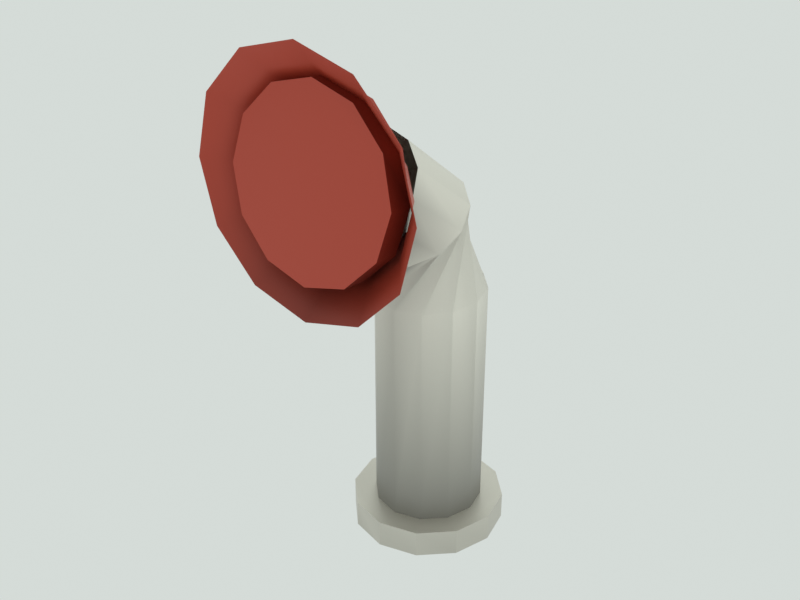 # Source: deck_vent.blend  (saved by Blender 5.3.31; exported with 4.5.12 LTS)
import bpy
from mathutils import Matrix  # noqa: F401  (used for matrix-valued properties, if any)

bpy.ops.wm.read_factory_settings(use_empty=True)
scene = bpy.context.scene
scene.name = 'Scene'

# ---- materials (node trees are filled in below, after node groups)
mat_m_metal = bpy.data.materials.new('M_metal')
mat_m_metal.use_backface_culling = True
mat_m_paint = bpy.data.materials.new('M_paint')

# ---- material node trees
mat_m_metal.use_nodes = True; mat_m_metal.node_tree.nodes.clear()
_N = mat_m_metal.node_tree.nodes; _L = mat_m_metal.node_tree.links
n0 = _N.new('ShaderNodeBsdfPrincipled'); n0.name = 'Principled BSDF'; n0.location = (-200, 100)
n0.inputs[1].default_value = 0.8
n0.inputs[2].default_value = 0.45
n0.inputs[10].default_value = 0.005
n1 = _N.new('ShaderNodeOutputMaterial'); n1.name = 'Material Output'; n1.location = (200, 100)
n2 = _N.new('ShaderNodeVertexColor'); n2.name = 'Color Attribute'; n2.location = (0, 0)
n2.layer_name = 'Col'
_L.new(n0.outputs[0], n1.inputs[0])
_L.new(n2.outputs[0], n0.inputs[0])
n1.is_active_output = True
mat_m_paint.use_nodes = True; mat_m_paint.node_tree.nodes.clear()
_N = mat_m_paint.node_tree.nodes; _L = mat_m_paint.node_tree.links
n0 = _N.new('ShaderNodeBsdfPrincipled'); n0.name = 'Principled BSDF'; n0.location = (-200, 100)
n0.inputs[1].default_value = 0.1
n0.inputs[10].default_value = 0.005
n1 = _N.new('ShaderNodeOutputMaterial'); n1.name = 'Material Output'; n1.location = (200, 100)
n2 = _N.new('ShaderNodeVertexColor'); n2.name = 'Color Attribute'; n2.location = (0, 0)
n2.layer_name = 'Col'
_L.new(n0.outputs[0], n1.inputs[0])
_L.new(n2.outputs[0], n0.inputs[0])
n1.is_active_output = True

# ---- world
world_world = bpy.data.worlds.new('World'); scene.world = world_world
world_world.use_nodes = True; world_world.node_tree.nodes.clear()
_N = world_world.node_tree.nodes; _L = world_world.node_tree.links
n0 = _N.new('ShaderNodeBackground'); n0.name = 'Background'; n0.location = (-200, 100)
n0.inputs[0].default_value = (0.7379, 0.7913, 0.7605, 1.0)
n0.inputs[1].default_value = 0.9
n1 = _N.new('ShaderNodeOutputWorld'); n1.name = 'World Output'; n1.location = (200, 100)
_L.new(n0.outputs[0], n1.inputs[0])
n1.is_active_output = True
world_world.light_settings.distance = 2.2

# ---- meshes
me_deck_vent_mesh = bpy.data.meshes.new('deck_vent_mesh')
me_deck_vent_mesh.from_pydata([(0.0, 0.34, 0.0), (0.0, 0.34, 0.12), (0.17, 0.2944, 0.0), (0.17, 0.2944, 0.12), (0.2944, 0.17, 0.0), (0.2944, 0.17, 0.12), (0.34, 0.0, 0.0), (0.34, 0.0, 0.12), (0.2944, -0.17, 0.0), (0.2944, -0.17, 0.12), (0.17, -0.2944, 0.0), (0.17, -0.2944, 0.12), (0.0, -0.34, 0.0), (0.0, -0.34, 0.12), (-0.17, -0.2944, 0.0), (-0.17, -0.2944, 0.12), (-0.2944, -0.17, 0.0), (-0.2944, -0.17, 0.12), (-0.34, 0.0, 0.0), (-0.34, 0.0, 0.12), (-0.2944, 0.17, 0.0), (-0.2944, 0.17, 0.12), (-0.17, 0.2944, 0.0), (-0.17, 0.2944, 0.12), (0.0, 0.24, 0.1), (-0.12, 0.2078, 0.1), (-0.2078, 0.12, 0.1), (-0.24, 1.47e-17, 0.1), (-0.2078, -0.12, 0.1), (-0.12, -0.2078, 0.1), (-2.939e-17, -0.24, 0.1), (0.12, -0.2078, 0.1), (0.2078, -0.12, 0.1), (0.24, -4.409e-17, 0.1), (0.2078, 0.12, 0.1), (0.12, 0.2078, 0.1), (0.0, 0.2391, 1.17), (-0.12, 0.2071, 1.168), (-0.2078, 0.1196, 1.16), (-0.24, 1.464e-17, 1.15), (-0.2078, -0.1196, 1.14), (-0.12, -0.2071, 1.132), (-2.939e-17, -0.2391, 1.13), (0.12, -0.2071, 1.132), (0.2078, -0.1196, 1.14), (0.24, -4.393e-17, 1.15), (0.2078, 0.1196, 1.16), (0.12, 0.2071, 1.168), (-0.24, -0.12, 1.5), (-0.2078, -0.2166, 1.429), (-0.12, -0.2873, 1.377), (-1.47e-17, -0.3132, 1.358), (0.12, -0.2873, 1.377), (0.2078, -0.2166, 1.429), (0.24, -0.12, 1.5), (0.2078, -0.02339, 1.571), (0.12, 0.04733, 1.623), (4.409e-17, 0.07321, 1.642), (-0.12, 0.04733, 1.623), (-0.2078, -0.02339, 1.571), (-0.24, -0.42, 1.72), (-0.2078, -0.491, 1.623), (-0.12, -0.5429, 1.552), (-1.47e-17, -0.5619, 1.526), (0.12, -0.5429, 1.552), (0.2078, -0.491, 1.623), (0.24, -0.42, 1.72), (0.2078, -0.349, 1.817), (0.12, -0.2971, 1.888), (4.409e-17, -0.2781, 1.914), (-0.12, -0.2971, 1.888), (-0.2078, -0.349, 1.817), (0.25, -0.42, 1.72), (0.2165, -0.42, 1.845), (0.125, -0.42, 1.937), (1.531e-17, -0.42, 1.97), (-0.125, -0.42, 1.937), (-0.2165, -0.42, 1.845), (-0.25, -0.42, 1.72), (-0.2165, -0.42, 1.595), (-0.125, -0.42, 1.503), (-4.592e-17, -0.42, 1.47), (0.125, -0.42, 1.503), (0.2165, -0.42, 1.595), (0.4, -0.62, 1.78), (0.3464, -0.62, 1.98), (0.2, -0.62, 2.126), (2.449e-17, -0.62, 2.18), (-0.2, -0.62, 2.126), (-0.3464, -0.62, 1.98), (-0.4, -0.62, 1.78), (-0.3464, -0.62, 1.58), (-0.2, -0.62, 1.434), (-7.348e-17, -0.62, 1.38), (0.2, -0.62, 1.434), (0.3464, -0.62, 1.58), (0.52, -0.74, 1.8), (0.4503, -0.74, 2.06), (0.26, -0.74, 2.25), (3.184e-17, -0.74, 2.32), (-0.26, -0.74, 2.25), (-0.4503, -0.74, 2.06), (-0.52, -0.74, 1.8), (-0.4503, -0.74, 1.54), (-0.26, -0.74, 1.35), (-9.552e-17, -0.74, 1.28), (0.26, -0.74, 1.35), (0.4503, -0.74, 1.54), (-0.38, -0.6, 1.79), (-0.3291, -0.6189, 1.601), (-0.19, -0.6327, 1.463), (-2.327e-17, -0.6378, 1.412), (0.19, -0.6327, 1.463), (0.3291, -0.6189, 1.601), (0.38, -0.6, 1.79), (0.3291, -0.5811, 1.979), (0.19, -0.5673, 2.117), (6.98e-17, -0.5622, 2.168), (-0.19, -0.5673, 2.117), (-0.3291, -0.5811, 1.979), (-0.38, -0.7, 1.8), (-0.3291, -0.7189, 1.611), (-0.19, -0.7327, 1.473), (-2.327e-17, -0.7378, 1.422), (0.19, -0.7327, 1.473), (0.3291, -0.7189, 1.611), (0.38, -0.7, 1.8), (0.3291, -0.6811, 1.989), (0.19, -0.6673, 2.127), (6.98e-17, -0.6622, 2.178), (-0.19, -0.6673, 2.127), (-0.3291, -0.6811, 1.989)], [], [(0, 1, 3, 2), (2, 3, 5, 4), (4, 5, 7, 6), (6, 7, 9, 8), (8, 9, 11, 10), (10, 11, 13, 12), (12, 13, 15, 14), (14, 15, 17, 16), (16, 17, 19, 18), (18, 19, 21, 20), (3, 1, 23, 21, 19, 17, 15, 13, 11, 9, 7, 5), (20, 21, 23, 22), (22, 23, 1, 0), (0, 2, 4, 6, 8, 10, 12, 14, 16, 18, 20, 22), (24, 25, 37, 36), (25, 26, 38, 37), (26, 27, 39, 38), (27, 28, 40, 39), (28, 29, 41, 40), (29, 30, 42, 41), (30, 31, 43, 42), (31, 32, 44, 43), (32, 33, 45, 44), (33, 34, 46, 45), (34, 35, 47, 46), (35, 24, 36, 47), (36, 37, 49, 48), (37, 38, 50, 49), (38, 39, 51, 50), (39, 40, 52, 51), (40, 41, 53, 52), (41, 42, 54, 53), (42, 43, 55, 54), (43, 44, 56, 55), (44, 45, 57, 56), (45, 46, 58, 57), (46, 47, 59, 58), (47, 36, 48, 59), (48, 49, 61, 60), (49, 50, 62, 61), (50, 51, 63, 62), (51, 52, 64, 63), (52, 53, 65, 64), (53, 54, 66, 65), (54, 55, 67, 66), (55, 56, 68, 67), (56, 57, 69, 68), (57, 58, 70, 69), (58, 59, 71, 70), (59, 48, 60, 71), (72, 73, 85, 84), (73, 74, 86, 85), (74, 75, 87, 86), (75, 76, 88, 87), (76, 77, 89, 88), (77, 78, 90, 89), (78, 79, 91, 90), (79, 80, 92, 91), (80, 81, 93, 92), (81, 82, 94, 93), (82, 83, 95, 94), (83, 72, 84, 95), (84, 85, 97, 96), (85, 86, 98, 97), (86, 87, 99, 98), (87, 88, 100, 99), (88, 89, 101, 100), (89, 90, 102, 101), (90, 91, 103, 102), (91, 92, 104, 103), (92, 93, 105, 104), (93, 94, 106, 105), (94, 95, 107, 106), (95, 84, 96, 107), (108, 109, 121, 120), (109, 110, 122, 121), (110, 111, 123, 122), (111, 112, 124, 123), (112, 113, 125, 124), (113, 114, 126, 125), (114, 115, 127, 126), (115, 116, 128, 127), (116, 117, 129, 128), (117, 118, 130, 129), (118, 119, 131, 130), (119, 108, 120, 131), (119, 118, 117, 116, 115, 114, 113, 112, 111, 110, 109, 108), (120, 121, 122, 123, 124, 125, 126, 127, 128, 129, 130, 131)])
me_deck_vent_mesh.polygons.foreach_set('use_smooth', [0, 0, 0, 0, 0, 0, 0, 0, 0, 0, 0, 0, 0, 0, 1, 1, 1, 1, 1, 1, 1, 1, 1, 1, 1, 1, 1, 1, 1, 1, 1, 1, 1, 1, 1, 1, 1, 1, 1, 1, 1, 1, 1, 1, 1, 1, 1, 1, 1, 1, 1, 1, 1, 1, 1, 1, 1, 1, 1, 1, 1, 1, 1, 1, 1, 1, 1, 1, 1, 1, 1, 1, 1, 1, 1, 1, 1, 1, 1, 1, 1, 1, 1, 1, 1, 1, 1, 1])
me_deck_vent_mesh.polygons.foreach_set('material_index', [0, 0, 0, 0, 0, 0, 0, 0, 0, 0, 0, 0, 0, 0, 1, 1, 1, 1, 1, 1, 1, 1, 1, 1, 1, 1, 1, 1, 1, 1, 1, 1, 1, 1, 1, 1, 1, 1, 1, 1, 1, 1, 1, 1, 1, 1, 1, 1, 1, 1, 1, 1, 1, 1, 1, 1, 1, 1, 1, 1, 1, 1, 1, 1, 1, 1, 1, 1, 1, 1, 1, 1, 1, 1, 1, 1, 1, 1, 1, 1, 1, 1, 1, 1, 1, 1, 1, 1])
_k = set([(50, 51), (51, 52), (52, 53), (56, 57), (57, 58), (58, 59), (108, 109), (108, 119), (109, 110), (110, 111), (111, 112), (112, 113), (113, 114), (114, 115), (115, 116), (116, 117), (117, 118), (118, 119), (120, 121), (120, 131), (121, 122), (122, 123), (123, 124), (124, 125), (125, 126), (126, 127), (127, 128), (128, 129), (129, 130), (130, 131)])
me_deck_vent_mesh.attributes.new('sharp_edge', 'BOOLEAN', 'EDGE').data.foreach_set('value', [ (min(e.vertices), max(e.vertices)) in _k for e in me_deck_vent_mesh.edges])
_ca = me_deck_vent_mesh.color_attributes.new('Col', 'FLOAT_COLOR', 'CORNER')
_ca.data.foreach_set('color', [0.5755, 0.5541, 0.4976, 1.0, 0.5755, 0.5541, 0.4976, 1.0, 0.6704, 0.6454, 0.5796, 1.0, 0.5992, 0.5769, 0.5181, 1.0, 0.5992, 0.5769, 0.5181, 1.0, 0.623, 0.5998, 0.5386, 1.0, 0.623, 0.5998, 0.5386, 1.0, 0.5992, 0.5769, 0.5181, 1.0, 0.623, 0.5998, 0.5386, 1.0, 0.623, 0.5998, 0.5386, 1.0, 0.623, 0.5998, 0.5386, 1.0, 0.5755, 0.5541, 0.4976, 1.0, 0.5992, 0.5769, 0.5181, 1.0, 0.6704, 0.6454, 0.5796, 1.0, 0.623, 0.5998, 0.5386, 1.0, 0.5992, 0.5769, 0.5181, 1.0, 0.5518, 0.5313, 0.4771, 1.0, 0.623, 0.5998, 0.5386, 1.0, 0.623, 0.5998, 0.5386, 1.0, 0.5992, 0.5769, 0.5181, 1.0, 0.5755, 0.5541, 0.4976, 1.0, 0.6467, 0.6226, 0.5591, 1.0, 0.623, 0.5998, 0.5386, 1.0, 0.5755, 0.5541, 0.4976, 1.0, 0.623, 0.5998, 0.5386, 1.0, 0.5992, 0.5769, 0.5181, 1.0, 0.6467, 0.6226, 0.5591, 1.0, 0.5518, 0.5313, 0.4771, 1.0, 0.5992, 0.5769, 0.5181, 1.0, 0.623, 0.5998, 0.5386, 1.0, 0.623, 0.5998, 0.5386, 1.0, 0.5992, 0.5769, 0.5181, 1.0, 0.5992, 0.5769, 0.5181, 1.0, 0.5518, 0.5313, 0.4771, 1.0, 0.5992, 0.5769, 0.5181, 1.0, 0.623, 0.5998, 0.5386, 1.0, 0.5992, 0.5769, 0.5181, 1.0, 0.623, 0.5998, 0.5386, 1.0, 0.623, 0.5998, 0.5386, 1.0, 0.5755, 0.5541, 0.4976, 1.0, 0.7889, 0.7595, 0.6821, 1.0, 0.8126, 0.7824, 0.7026, 1.0, 0.8363, 0.8052, 0.7231, 1.0, 0.7652, 0.7367, 0.6616, 1.0, 0.7652, 0.7367, 0.6616, 1.0, 0.7178, 0.6911, 0.6206, 1.0, 0.7652, 0.7367, 0.6616, 1.0, 0.7652, 0.7367, 0.6616, 1.0, 0.7652, 0.7367, 0.6616, 1.0, 0.8126, 0.7824, 0.7026, 1.0, 0.7652, 0.7367, 0.6616, 1.0, 0.7889, 0.7595, 0.6821, 1.0, 0.623, 0.5998, 0.5386, 1.0, 0.6467, 0.6226, 0.5591, 1.0, 0.6467, 0.6226, 0.5591, 1.0, 0.5992, 0.5769, 0.5181, 1.0, 0.5992, 0.5769, 0.5181, 1.0, 0.6467, 0.6226, 0.5591, 1.0, 0.623, 0.5998, 0.5386, 1.0, 0.5992, 0.5769, 0.5181, 1.0, 0.2199, 0.2117, 0.1901, 1.0, 0.2199, 0.2117, 0.1901, 1.0, 0.2199, 0.2117, 0.1901, 1.0, 0.2199, 0.2117, 0.1901, 1.0, 0.2199, 0.2117, 0.1901, 1.0, 0.2199, 0.2117, 0.1901, 1.0, 0.2199, 0.2117, 0.1901, 1.0, 0.2199, 0.2117, 0.1901, 1.0, 0.2199, 0.2117, 0.1901, 1.0, 0.2199, 0.2117, 0.1901, 1.0, 0.2199, 0.2117, 0.1901, 1.0, 0.2199, 0.2117, 0.1901, 1.0, 0.2166, 0.2086, 0.1873, 1.0, 0.2166, 0.2086, 0.1873, 1.0, 0.8472, 0.8157, 0.7325, 1.0, 0.8665, 0.8343, 0.7492, 1.0, 0.2166, 0.2085, 0.1872, 1.0, 0.2166, 0.2085, 0.1872, 1.0, 0.8236, 0.7929, 0.7121, 1.0, 0.8469, 0.8154, 0.7322, 1.0, 0.221, 0.2127, 0.1911, 1.0, 0.221, 0.2127, 0.1911, 1.0, 0.7927, 0.7632, 0.6854, 1.0, 0.8642, 0.832, 0.7472, 1.0, 0.2203, 0.2121, 0.1905, 1.0, 0.2203, 0.2121, 0.1905, 1.0, 0.7665, 0.738, 0.6627, 1.0, 0.814, 0.7837, 0.7038, 1.0, 0.2186, 0.2105, 0.189, 1.0, 0.2186, 0.2105, 0.189, 1.0, 0.69, 0.6643, 0.5966, 1.0, 0.7607, 0.7324, 0.6577, 1.0, 0.2227, 0.2144, 0.1926, 1.0, 0.2227, 0.2144, 0.1926, 1.0, 0.631, 0.6075, 0.5455, 1.0, 0.703, 0.6768, 0.6078, 1.0, 0.2194, 0.2112, 0.1897, 1.0, 0.2194, 0.2112, 0.1897, 1.0, 0.787, 0.7577, 0.6805, 1.0, 0.6215, 0.5983, 0.5373, 1.0, 0.2174, 0.2093, 0.188, 1.0, 0.2174, 0.2093, 0.188, 1.0, 0.8502, 0.8185, 0.7351, 1.0, 0.7799, 0.7508, 0.6743, 1.0, 0.2218, 0.2135, 0.1917, 1.0, 0.2218, 0.2135, 0.1917, 1.0, 0.887, 0.854, 0.7669, 1.0, 0.8673, 0.835, 0.7498, 1.0, 0.2237, 0.2154, 0.1935, 1.0, 0.2237, 0.2154, 0.1935, 1.0, 0.8751, 0.8425, 0.7566, 1.0, 0.895, 0.8617, 0.7738, 1.0, 0.2174, 0.2093, 0.1879, 1.0, 0.2174, 0.2093, 0.1879, 1.0, 0.8695, 0.8371, 0.7518, 1.0, 0.8501, 0.8185, 0.735, 1.0, 0.2217, 0.2134, 0.1916, 1.0, 0.2217, 0.2134, 0.1916, 1.0, 0.8866, 0.8536, 0.7666, 1.0, 0.8866, 0.8536, 0.7666, 1.0, 0.8692, 0.8368, 0.7515, 1.0, 0.8692, 0.8368, 0.7515, 1.0, 0.8212, 0.7907, 0.71, 1.0, 0.8889, 0.8558, 0.7686, 1.0, 0.8335, 0.8025, 0.7207, 1.0, 0.8572, 0.8253, 0.7411, 1.0, 0.6918, 0.666, 0.5981, 1.0, 0.8099, 0.7798, 0.7002, 1.0, 0.8223, 0.7917, 0.711, 1.0, 0.799, 0.7692, 0.6908, 1.0, 0.6358, 0.6121, 0.5497, 1.0, 0.7057, 0.6795, 0.6102, 1.0, 0.7724, 0.7436, 0.6678, 1.0, 0.7724, 0.7436, 0.6678, 1.0, 0.5331, 0.5132, 0.4609, 1.0, 0.6049, 0.5823, 0.523, 1.0, 0.7306, 0.7034, 0.6317, 1.0, 0.7065, 0.6802, 0.6108, 1.0, 0.6582, 0.6337, 0.5691, 1.0, 0.4893, 0.4711, 0.4231, 1.0, 0.6265, 0.6032, 0.5417, 1.0, 0.6265, 0.6032, 0.5417, 1.0, 0.7935, 0.7639, 0.686, 1.0, 0.6981, 0.6721, 0.6036, 1.0, 0.6045, 0.582, 0.5227, 1.0, 0.7959, 0.7662, 0.6881, 1.0, 0.8874, 0.8543, 0.7672, 1.0, 0.8198, 0.7893, 0.7088, 1.0, 0.7594, 0.7311, 0.6566, 1.0, 0.8535, 0.8217, 0.7379, 1.0, 0.8729, 0.8404, 0.7547, 1.0, 0.8729, 0.8404, 0.7547, 1.0, 0.8442, 0.8128, 0.7299, 1.0, 0.8879, 0.8549, 0.7677, 1.0, 0.8879, 0.8549, 0.7677, 1.0, 0.8879, 0.8549, 0.7677, 1.0, 0.8479, 0.8163, 0.7331, 1.0, 0.8719, 0.8394, 0.7538, 1.0, 0.8917, 0.8585, 0.771, 1.0, 0.8719, 0.8394, 0.7538, 1.0, 0.8474, 0.8159, 0.7327, 1.0, 0.8715, 0.839, 0.7535, 1.0, 0.8913, 0.8581, 0.7706, 1.0, 0.8913, 0.8581, 0.7706, 1.0, 0.8544, 0.8226, 0.7387, 1.0, 0.8739, 0.8414, 0.7556, 1.0, 0.8739, 0.8414, 0.7556, 1.0, 0.8739, 0.8414, 0.7556, 1.0, 0.8707, 0.8383, 0.7528, 1.0, 0.8279, 0.797, 0.7158, 1.0, 0.2177, 0.2096, 0.1882, 1.0, 0.5228, 0.5033, 0.452, 1.0, 0.8479, 0.8163, 0.7331, 1.0, 0.7277, 0.7006, 0.6292, 1.0, 0.2229, 0.2146, 0.1928, 1.0, 0.2229, 0.2146, 0.1928, 1.0, 0.7048, 0.6786, 0.6094, 1.0, 0.4953, 0.4769, 0.4282, 1.0, 0.2159, 0.2079, 0.1867, 1.0, 0.2159, 0.2079, 0.1867, 1.0, 0.5108, 0.4917, 0.4416, 1.0, 0.6548, 0.6304, 0.5661, 1.0, 0.2227, 0.2144, 0.1925, 1.0, 0.2227, 0.2144, 0.1925, 1.0, 0.6398, 0.6159, 0.5531, 1.0, 0.6867, 0.6611, 0.5937, 1.0, 0.2176, 0.2095, 0.1881, 1.0, 0.2176, 0.2095, 0.1881, 1.0, 0.7023, 0.6762, 0.6072, 1.0, 0.8462, 0.8147, 0.7317, 1.0, 0.5824, 0.5607, 0.5035, 1.0, 0.2225, 0.2142, 0.1924, 1.0, 0.837, 0.8058, 0.7237, 1.0, 0.8803, 0.8476, 0.7611, 1.0, 0.8803, 0.8476, 0.7611, 1.0, 0.576, 0.5546, 0.498, 1.0, 0.8655, 0.8333, 0.7483, 1.0, 0.8655, 0.8333, 0.7483, 1.0, 0.8655, 0.8333, 0.7483, 1.0, 0.8655, 0.8333, 0.7483, 1.0, 0.8745, 0.842, 0.7561, 1.0, 0.8745, 0.842, 0.7561, 1.0, 0.8745, 0.842, 0.7561, 1.0, 0.8745, 0.842, 0.7561, 1.0, 0.8931, 0.8598, 0.7721, 1.0, 0.8931, 0.8598, 0.7721, 1.0, 0.8931, 0.8598, 0.7721, 1.0, 0.8931, 0.8598, 0.7721, 1.0, 0.8963, 0.8629, 0.7749, 1.0, 0.8963, 0.8629, 0.7749, 1.0, 0.8963, 0.8629, 0.7749, 1.0, 0.8963, 0.8629, 0.7749, 1.0, 0.8696, 0.8372, 0.7519, 1.0, 0.8696, 0.8372, 0.7519, 1.0, 0.5455, 0.5252, 0.4717, 1.0, 0.8696, 0.8372, 0.7519, 1.0, 0.4846, 0.05675, 0.02874, 1.0, 0.487, 0.05703, 0.02888, 1.0, 0.4757, 0.0557, 0.02821, 1.0, 0.4782, 0.05599, 0.02836, 1.0, 0.487, 0.05703, 0.02888, 1.0, 0.4909, 0.05749, 0.02911, 1.0, 0.4785, 0.05604, 0.02838, 1.0, 0.4757, 0.0557, 0.02821, 1.0, 0.4909, 0.05749, 0.02911, 1.0, 0.492, 0.05762, 0.02918, 1.0, 0.485, 0.0568, 0.02876, 1.0, 0.4785, 0.05604, 0.02838, 1.0, 0.492, 0.05762, 0.02918, 1.0, 0.4891, 0.05727, 0.029, 1.0, 0.4877, 0.05711, 0.02892, 1.0, 0.485, 0.0568, 0.02876, 1.0, 0.4891, 0.05727, 0.029, 1.0, 0.4846, 0.05675, 0.02874, 1.0, 0.4806, 0.05628, 0.0285, 1.0, 0.4877, 0.05711, 0.02892, 1.0, 0.4846, 0.05675, 0.02874, 1.0, 0.4817, 0.0564, 0.02856, 1.0, 0.4749, 0.05562, 0.02817, 1.0, 0.4806, 0.05628, 0.0285, 1.0, 0.4817, 0.0564, 0.02856, 1.0, 0.4316, 0.05054, 0.02559, 1.0, 0.4026, 0.04715, 0.02388, 1.0, 0.4749, 0.05562, 0.02817, 1.0, 0.4316, 0.05054, 0.02559, 1.0, 0.1203, 0.01408, 0.007132, 1.0, 0.2978, 0.03487, 0.01766, 1.0, 0.4026, 0.04715, 0.02388, 1.0, 0.1203, 0.01408, 0.007132, 1.0, 0.1203, 0.01409, 0.007134, 1.0, 0.2343, 0.02744, 0.0139, 1.0, 0.285, 0.03338, 0.0169, 1.0, 0.1203, 0.01409, 0.007134, 1.0, 0.1205, 0.01411, 0.007147, 1.0, 0.3137, 0.03674, 0.01861, 1.0, 0.2471, 0.02894, 0.01466, 1.0, 0.1205, 0.01411, 0.007147, 1.0, 0.3949, 0.04624, 0.02342, 1.0, 0.4568, 0.05349, 0.02709, 1.0, 0.3137, 0.03674, 0.01861, 1.0, 0.3949, 0.04624, 0.02342, 1.0, 0.4846, 0.05675, 0.02874, 1.0, 0.4782, 0.05599, 0.02836, 1.0, 0.4568, 0.05349, 0.02709, 1.0, 0.4782, 0.05599, 0.02836, 1.0, 0.4757, 0.0557, 0.02821, 1.0, 0.4702, 0.05506, 0.02789, 1.0, 0.4755, 0.05568, 0.0282, 1.0, 0.4757, 0.0557, 0.02821, 1.0, 0.4785, 0.05604, 0.02838, 1.0, 0.4688, 0.05489, 0.0278, 1.0, 0.4702, 0.05506, 0.02789, 1.0, 0.4785, 0.05604, 0.02838, 1.0, 0.485, 0.0568, 0.02876, 1.0, 0.4817, 0.05641, 0.02857, 1.0, 0.4688, 0.05489, 0.0278, 1.0, 0.485, 0.0568, 0.02876, 1.0, 0.4877, 0.05711, 0.02892, 1.0, 0.4928, 0.05771, 0.02923, 1.0, 0.4817, 0.05641, 0.02857, 1.0, 0.4877, 0.05711, 0.02892, 1.0, 0.4806, 0.05628, 0.0285, 1.0, 0.4816, 0.0564, 0.02856, 1.0, 0.4928, 0.05771, 0.02923, 1.0, 0.4806, 0.05628, 0.0285, 1.0, 0.4749, 0.05562, 0.02817, 1.0, 0.4741, 0.05552, 0.02812, 1.0, 0.4816, 0.0564, 0.02856, 1.0, 0.4749, 0.05562, 0.02817, 1.0, 0.4026, 0.04715, 0.02388, 1.0, 0.4302, 0.05038, 0.02551, 1.0, 0.4741, 0.05552, 0.02812, 1.0, 0.4026, 0.04715, 0.02388, 1.0, 0.2978, 0.03487, 0.01766, 1.0, 0.3213, 0.03762, 0.01905, 1.0, 0.4302, 0.05038, 0.02551, 1.0, 0.2978, 0.03487, 0.01766, 1.0, 0.2343, 0.02744, 0.0139, 1.0, 0.2586, 0.03028, 0.01534, 1.0, 0.3213, 0.03762, 0.01905, 1.0, 0.2471, 0.02894, 0.01466, 1.0, 0.3137, 0.03674, 0.01861, 1.0, 0.3119, 0.03653, 0.0185, 1.0, 0.2586, 0.03028, 0.01534, 1.0, 0.3137, 0.03674, 0.01861, 1.0, 0.4568, 0.05349, 0.02709, 1.0, 0.4389, 0.0514, 0.02603, 1.0, 0.3119, 0.03653, 0.0185, 1.0, 0.4568, 0.05349, 0.02709, 1.0, 0.4782, 0.05599, 0.02836, 1.0, 0.4755, 0.05568, 0.0282, 1.0, 0.4389, 0.0514, 0.02603, 1.0, 0.1632, 0.01911, 0.009676, 1.0, 0.1764, 0.02066, 0.01046, 1.0, 0.2961, 0.03467, 0.01756, 1.0, 0.2695, 0.03156, 0.01598, 1.0, 0.1686, 0.01974, 0.009997, 1.0, 0.1686, 0.01974, 0.009997, 1.0, 0.2321, 0.02717, 0.01376, 1.0, 0.2828, 0.03312, 0.01677, 1.0, 0.1728, 0.02024, 0.01025, 1.0, 0.1728, 0.02024, 0.01025, 1.0, 0.2249, 0.02634, 0.01334, 1.0, 0.2379, 0.02786, 0.01411, 1.0, 0.1739, 0.02036, 0.01031, 1.0, 0.187, 0.0219, 0.01109, 1.0, 0.2394, 0.02804, 0.0142, 1.0, 0.2263, 0.0265, 0.01342, 1.0, 0.18, 0.02108, 0.01068, 1.0, 0.18, 0.02108, 0.01068, 1.0, 0.2557, 0.02994, 0.01516, 1.0, 0.2305, 0.02699, 0.01367, 1.0, 0.1871, 0.02191, 0.0111, 1.0, 0.1478, 0.01731, 0.008766, 1.0, 0.2658, 0.03112, 0.01576, 1.0, 0.2658, 0.03112, 0.01576, 1.0, 0.1444, 0.01691, 0.008564, 1.0, 0.4751, 0.05564, 0.02818, 1.0, 0.2212, 0.02591, 0.01312, 1.0, 0.2597, 0.03041, 0.0154, 1.0, 0.4836, 0.05663, 0.02868, 1.0, 0.4836, 0.05663, 0.02868, 1.0, 0.1991, 0.02331, 0.01181, 1.0, 0.2252, 0.02637, 0.01335, 1.0, 0.4723, 0.05531, 0.02801, 1.0, 0.4723, 0.05531, 0.02801, 1.0, 0.1945, 0.02277, 0.01153, 1.0, 0.1945, 0.02277, 0.01153, 1.0, 0.4913, 0.05753, 0.02913, 1.0, 0.4913, 0.05753, 0.02913, 1.0, 0.2155, 0.02524, 0.01278, 1.0, 0.2023, 0.02369, 0.012, 1.0, 0.4802, 0.05623, 0.02848, 1.0, 0.4802, 0.05623, 0.02848, 1.0, 0.2365, 0.0277, 0.01403, 1.0, 0.2106, 0.02467, 0.01249, 1.0, 0.4803, 0.05624, 0.02848, 1.0, 0.1589, 0.01861, 0.009424, 1.0, 0.2625, 0.03074, 0.01557, 1.0, 0.2366, 0.0277, 0.01403, 1.0, 0.4442, 0.05201, 0.02634, 1.0, 0.4808, 0.0563, 0.02851, 1.0, 0.4571, 0.05353, 0.02711, 1.0, 0.4808, 0.0563, 0.02851, 1.0, 0.4571, 0.05353, 0.02711, 1.0, 0.1202, 0.01407, 0.007128, 1.0, 0.1202, 0.01407, 0.007128, 1.0, 0.1591, 0.01863, 0.009434, 1.0, 0.1202, 0.01407, 0.007128, 1.0, 0.1332, 0.01559, 0.007897, 1.0, 0.1202, 0.01407, 0.007128, 1.0, 0.1202, 0.01407, 0.007128, 1.0, 0.4792, 0.05612, 0.02842, 1.0, 0.4792, 0.05612, 0.02842, 1.0, 0.4792, 0.05612, 0.02842, 1.0, 0.4792, 0.05612, 0.02842, 1.0, 0.4792, 0.05612, 0.02842, 1.0, 0.4792, 0.05612, 0.02842, 1.0, 0.4792, 0.05612, 0.02842, 1.0, 0.4792, 0.05612, 0.02842, 1.0, 0.4556, 0.05336, 0.02702, 1.0, 0.4792, 0.05612, 0.02842, 1.0, 0.4792, 0.05612, 0.02842, 1.0, 0.4792, 0.05612, 0.02842, 1.0])
me_deck_vent_mesh.materials.append(mat_m_metal)
me_deck_vent_mesh.materials.append(mat_m_paint)
me_deck_vent_mesh.update()

# ---- objects
ob_deck_vent = bpy.data.objects.new('deck_vent', None)
ob_deck_vent_mesh = bpy.data.objects.new('deck_vent_mesh', me_deck_vent_mesh)
ob_col_circle_00 = bpy.data.objects.new('COL_circle_00', None)

# ---- transforms, parenting, visibility, modifiers, constraints
ob_deck_vent.location = (0.0, 0.0, 0.0)
ob_deck_vent.empty_display_size = 0.5
ob_deck_vent_mesh.parent = ob_deck_vent
ob_deck_vent_mesh.location = (0.0, 0.0, 0.0)
ob_col_circle_00.parent = ob_deck_vent
ob_col_circle_00.location = (0.0, 0.0, 0.0)
ob_col_circle_00.empty_display_type = 'CIRCLE'
ob_col_circle_00.empty_display_size = 0.4

# ---- collection membership
scene.collection.objects.link(ob_deck_vent)
scene.collection.objects.link(ob_deck_vent_mesh)
scene.collection.objects.link(ob_col_circle_00)

# ---- scene / render settings (as saved in the file)
scene.frame_start = 1; scene.frame_end = 250; scene.frame_set(1)
scene.render.engine = 'CYCLES'
scene.render.image_settings.file_format = 'WEBP'
scene.render.image_settings.quality = 86
scene.render.resolution_x = 560
scene.render.resolution_y = 420
scene.render.bake_bias = 0.0
scene.render.bake_samples = 0
scene.render.compositor_device = 'GPU'
scene.cycles.use_denoising = False
scene.cycles.samples = 12
scene.eevee.use_volume_custom_range = False
scene.eevee.fast_gi_thickness_near = 0.1
scene.eevee.fast_gi_thickness_far = 0.0
scene.eevee.ray_tracing_options.screen_trace_thickness = 0.1
scene.view_settings.view_transform = 'Standard'
bpy.context.view_layer.update()

# ---- added for rendering (the .blend has no active camera): camera
cam_auto = bpy.data.cameras.new('AutoCamera')
cam_auto.lens = 50.0
cam_auto.sensor_width = 36.0
cam_auto.clip_end = 1000.0
ob_auto_camera = bpy.data.objects.new('AutoCamera', cam_auto)
scene.collection.objects.link(ob_auto_camera)
ob_auto_camera.location = (2.55576, -3.26692, 3.20461)
ob_auto_camera.rotation_euler = (1.09748, -7.21219e-08, 0.694738)
scene.camera = ob_auto_camera
bpy.context.view_layer.update()
